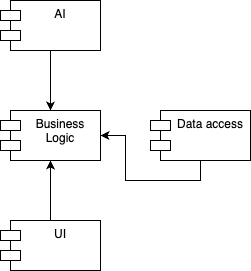

The diagram above was exported from draw.io. Its source (the exported page's mxGraphModel, read from the mxfile embedded in the PNG):
<mxGraphModel dx="736" dy="319" grid="1" gridSize="10" guides="1" tooltips="1" connect="1" arrows="1" fold="1" page="1" pageScale="1" pageWidth="827" pageHeight="1169" math="0" shadow="0">
  <root>
    <mxCell id="0" />
    <mxCell id="1" parent="0" />
    <mxCell id="D-Z707rkklowujcgqSmI-6" style="edgeStyle=orthogonalEdgeStyle;rounded=0;orthogonalLoop=1;jettySize=auto;html=1;exitX=0.5;exitY=1;exitDx=0;exitDy=0;entryX=1;entryY=0.5;entryDx=0;entryDy=0;" parent="1" source="D-Z707rkklowujcgqSmI-1" target="D-Z707rkklowujcgqSmI-3" edge="1">
      <mxGeometry relative="1" as="geometry" />
    </mxCell>
    <mxCell id="D-Z707rkklowujcgqSmI-1" value="Data access" style="shape=module;align=left;spacingLeft=20;align=center;verticalAlign=top;whiteSpace=wrap;html=1;" parent="1" vertex="1">
      <mxGeometry x="370" y="300" width="100" height="50" as="geometry" />
    </mxCell>
    <mxCell id="D-Z707rkklowujcgqSmI-7" style="edgeStyle=orthogonalEdgeStyle;rounded=0;orthogonalLoop=1;jettySize=auto;html=1;exitX=0.5;exitY=1;exitDx=0;exitDy=0;entryX=0.5;entryY=0;entryDx=0;entryDy=0;" parent="1" source="D-Z707rkklowujcgqSmI-2" target="D-Z707rkklowujcgqSmI-3" edge="1">
      <mxGeometry relative="1" as="geometry" />
    </mxCell>
    <mxCell id="D-Z707rkklowujcgqSmI-2" value="AI" style="shape=module;align=left;spacingLeft=20;align=center;verticalAlign=top;whiteSpace=wrap;html=1;" parent="1" vertex="1">
      <mxGeometry x="220" y="190" width="100" height="50" as="geometry" />
    </mxCell>
    <mxCell id="D-Z707rkklowujcgqSmI-3" value="Business Logic" style="shape=module;align=left;spacingLeft=20;align=center;verticalAlign=top;whiteSpace=wrap;html=1;" parent="1" vertex="1">
      <mxGeometry x="220" y="300" width="100" height="50" as="geometry" />
    </mxCell>
    <mxCell id="D-Z707rkklowujcgqSmI-5" style="edgeStyle=orthogonalEdgeStyle;rounded=0;orthogonalLoop=1;jettySize=auto;html=1;exitX=0.5;exitY=0;exitDx=0;exitDy=0;entryX=0.5;entryY=1;entryDx=0;entryDy=0;" parent="1" source="D-Z707rkklowujcgqSmI-4" target="D-Z707rkklowujcgqSmI-3" edge="1">
      <mxGeometry relative="1" as="geometry" />
    </mxCell>
    <mxCell id="D-Z707rkklowujcgqSmI-4" value="UI" style="shape=module;align=left;spacingLeft=20;align=center;verticalAlign=top;whiteSpace=wrap;html=1;" parent="1" vertex="1">
      <mxGeometry x="220" y="410" width="100" height="50" as="geometry" />
    </mxCell>
  </root>
</mxGraphModel>